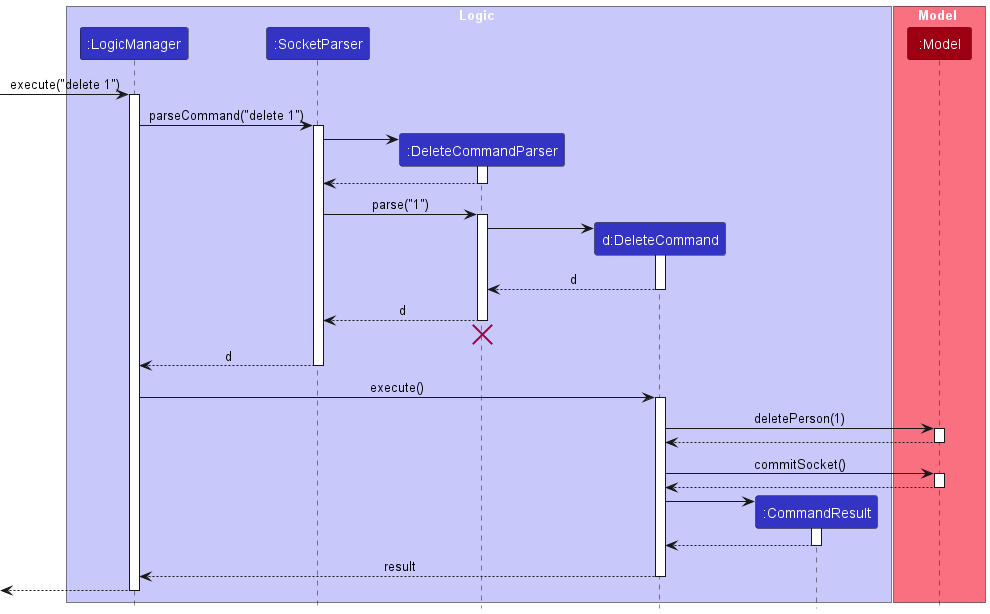

The diagram above was rendered by PlantUML. Its source (embedded in the PNG):
@startuml
!include style.puml

box Logic LOGIC_COLOR_T1
participant ":LogicManager" as LogicManager LOGIC_COLOR
participant ":SocketParser" as SocketParser LOGIC_COLOR
participant ":DeleteCommandParser" as DeleteCommandParser LOGIC_COLOR
participant "d:DeleteCommand" as DeleteCommand LOGIC_COLOR
participant ":CommandResult" as CommandResult LOGIC_COLOR
end box

box Model MODEL_COLOR_T1
participant ":Model" as Model MODEL_COLOR
end box

[-> LogicManager : execute("delete 1")
activate LogicManager

LogicManager -> SocketParser : parseCommand("delete 1")
activate SocketParser

create DeleteCommandParser
SocketParser -> DeleteCommandParser
activate DeleteCommandParser

DeleteCommandParser --> SocketParser
deactivate DeleteCommandParser

SocketParser -> DeleteCommandParser : parse("1")
activate DeleteCommandParser

create DeleteCommand
DeleteCommandParser -> DeleteCommand
activate DeleteCommand

DeleteCommand --> DeleteCommandParser : d
deactivate DeleteCommand

DeleteCommandParser --> SocketParser : d
deactivate DeleteCommandParser
'Hidden arrow to position the destroy marker below the end of the activation bar.
DeleteCommandParser -[hidden]-> SocketParser
destroy DeleteCommandParser

SocketParser --> LogicManager : d
deactivate SocketParser

LogicManager -> DeleteCommand : execute()
activate DeleteCommand

DeleteCommand -> Model : deletePerson(1)
activate Model

Model --> DeleteCommand
deactivate Model

DeleteCommand -> Model : commitSocket()
activate Model

Model --> DeleteCommand
deactivate Model

create CommandResult
DeleteCommand -> CommandResult
activate CommandResult

CommandResult --> DeleteCommand
deactivate CommandResult

DeleteCommand --> LogicManager : result
deactivate DeleteCommand

[<--LogicManager
deactivate LogicManager
@enduml